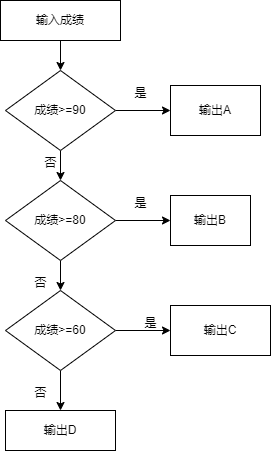

The diagram above was exported from draw.io. Its source (the exported page's mxGraphModel, read from the mxfile embedded in the PNG):
<mxGraphModel dx="706" dy="648" grid="1" gridSize="10" guides="1" tooltips="1" connect="1" arrows="1" fold="1" page="1" pageScale="1" pageWidth="827" pageHeight="1169" math="0" shadow="0">
  <root>
    <mxCell id="0" />
    <mxCell id="1" parent="0" />
    <mxCell id="xvm-HuEpsAFiX04ZS4dI-3" value="" style="edgeStyle=orthogonalEdgeStyle;rounded=0;orthogonalLoop=1;jettySize=auto;html=1;" edge="1" parent="1" source="xvm-HuEpsAFiX04ZS4dI-1" target="xvm-HuEpsAFiX04ZS4dI-2">
      <mxGeometry relative="1" as="geometry" />
    </mxCell>
    <mxCell id="xvm-HuEpsAFiX04ZS4dI-1" value="输入成绩" style="rounded=0;whiteSpace=wrap;html=1;" vertex="1" parent="1">
      <mxGeometry x="210" y="40" width="120" height="40" as="geometry" />
    </mxCell>
    <mxCell id="xvm-HuEpsAFiX04ZS4dI-5" value="" style="edgeStyle=orthogonalEdgeStyle;rounded=0;orthogonalLoop=1;jettySize=auto;html=1;" edge="1" parent="1" source="xvm-HuEpsAFiX04ZS4dI-2" target="xvm-HuEpsAFiX04ZS4dI-4">
      <mxGeometry relative="1" as="geometry" />
    </mxCell>
    <mxCell id="xvm-HuEpsAFiX04ZS4dI-11" value="" style="edgeStyle=orthogonalEdgeStyle;rounded=0;orthogonalLoop=1;jettySize=auto;html=1;" edge="1" parent="1" source="xvm-HuEpsAFiX04ZS4dI-2" target="xvm-HuEpsAFiX04ZS4dI-10">
      <mxGeometry relative="1" as="geometry" />
    </mxCell>
    <mxCell id="xvm-HuEpsAFiX04ZS4dI-2" value="成绩&amp;gt;=90" style="rhombus;whiteSpace=wrap;html=1;rounded=0;" vertex="1" parent="1">
      <mxGeometry x="215" y="110" width="110" height="80" as="geometry" />
    </mxCell>
    <mxCell id="xvm-HuEpsAFiX04ZS4dI-7" value="" style="edgeStyle=orthogonalEdgeStyle;rounded=0;orthogonalLoop=1;jettySize=auto;html=1;" edge="1" parent="1" source="xvm-HuEpsAFiX04ZS4dI-4" target="xvm-HuEpsAFiX04ZS4dI-6">
      <mxGeometry relative="1" as="geometry" />
    </mxCell>
    <mxCell id="xvm-HuEpsAFiX04ZS4dI-14" value="" style="edgeStyle=orthogonalEdgeStyle;rounded=0;orthogonalLoop=1;jettySize=auto;html=1;" edge="1" parent="1" source="xvm-HuEpsAFiX04ZS4dI-4" target="xvm-HuEpsAFiX04ZS4dI-13">
      <mxGeometry relative="1" as="geometry" />
    </mxCell>
    <mxCell id="xvm-HuEpsAFiX04ZS4dI-4" value="成绩&amp;gt;=80" style="rhombus;whiteSpace=wrap;html=1;rounded=0;" vertex="1" parent="1">
      <mxGeometry x="215" y="220" width="110" height="80" as="geometry" />
    </mxCell>
    <mxCell id="xvm-HuEpsAFiX04ZS4dI-18" value="" style="edgeStyle=orthogonalEdgeStyle;rounded=0;orthogonalLoop=1;jettySize=auto;html=1;" edge="1" parent="1" source="xvm-HuEpsAFiX04ZS4dI-6" target="xvm-HuEpsAFiX04ZS4dI-17">
      <mxGeometry relative="1" as="geometry" />
    </mxCell>
    <mxCell id="xvm-HuEpsAFiX04ZS4dI-21" value="" style="edgeStyle=orthogonalEdgeStyle;rounded=0;orthogonalLoop=1;jettySize=auto;html=1;" edge="1" parent="1" source="xvm-HuEpsAFiX04ZS4dI-6" target="xvm-HuEpsAFiX04ZS4dI-20">
      <mxGeometry relative="1" as="geometry" />
    </mxCell>
    <mxCell id="xvm-HuEpsAFiX04ZS4dI-6" value="成绩&amp;gt;=60" style="rhombus;whiteSpace=wrap;html=1;rounded=0;" vertex="1" parent="1">
      <mxGeometry x="215" y="330" width="110" height="80" as="geometry" />
    </mxCell>
    <mxCell id="xvm-HuEpsAFiX04ZS4dI-8" value="否" style="text;html=1;align=center;verticalAlign=middle;resizable=0;points=[];autosize=1;strokeColor=none;fillColor=none;" vertex="1" parent="1">
      <mxGeometry x="240" y="188" width="40" height="30" as="geometry" />
    </mxCell>
    <mxCell id="xvm-HuEpsAFiX04ZS4dI-9" value="否" style="text;html=1;align=center;verticalAlign=middle;resizable=0;points=[];autosize=1;strokeColor=none;fillColor=none;" vertex="1" parent="1">
      <mxGeometry x="230" y="308" width="40" height="30" as="geometry" />
    </mxCell>
    <mxCell id="xvm-HuEpsAFiX04ZS4dI-10" value="输出A" style="whiteSpace=wrap;html=1;rounded=0;" vertex="1" parent="1">
      <mxGeometry x="380" y="125" width="90" height="50" as="geometry" />
    </mxCell>
    <mxCell id="xvm-HuEpsAFiX04ZS4dI-12" value="是" style="text;html=1;align=center;verticalAlign=middle;resizable=0;points=[];autosize=1;strokeColor=none;fillColor=none;" vertex="1" parent="1">
      <mxGeometry x="330" y="118" width="40" height="30" as="geometry" />
    </mxCell>
    <mxCell id="xvm-HuEpsAFiX04ZS4dI-13" value="输出B" style="whiteSpace=wrap;html=1;rounded=0;" vertex="1" parent="1">
      <mxGeometry x="380" y="235" width="80" height="50" as="geometry" />
    </mxCell>
    <mxCell id="xvm-HuEpsAFiX04ZS4dI-16" value="是" style="text;html=1;align=center;verticalAlign=middle;resizable=0;points=[];autosize=1;strokeColor=none;fillColor=none;" vertex="1" parent="1">
      <mxGeometry x="330" y="228" width="40" height="30" as="geometry" />
    </mxCell>
    <mxCell id="xvm-HuEpsAFiX04ZS4dI-17" value="输出C" style="whiteSpace=wrap;html=1;rounded=0;" vertex="1" parent="1">
      <mxGeometry x="380" y="345" width="100" height="50" as="geometry" />
    </mxCell>
    <mxCell id="xvm-HuEpsAFiX04ZS4dI-19" value="是" style="text;html=1;align=center;verticalAlign=middle;resizable=0;points=[];autosize=1;strokeColor=none;fillColor=none;" vertex="1" parent="1">
      <mxGeometry x="340" y="348" width="40" height="30" as="geometry" />
    </mxCell>
    <mxCell id="xvm-HuEpsAFiX04ZS4dI-20" value="输出D" style="whiteSpace=wrap;html=1;rounded=0;" vertex="1" parent="1">
      <mxGeometry x="215" y="450" width="110" height="40" as="geometry" />
    </mxCell>
    <mxCell id="xvm-HuEpsAFiX04ZS4dI-23" value="否" style="text;html=1;align=center;verticalAlign=middle;resizable=0;points=[];autosize=1;strokeColor=none;fillColor=none;" vertex="1" parent="1">
      <mxGeometry x="230" y="418" width="40" height="30" as="geometry" />
    </mxCell>
  </root>
</mxGraphModel>